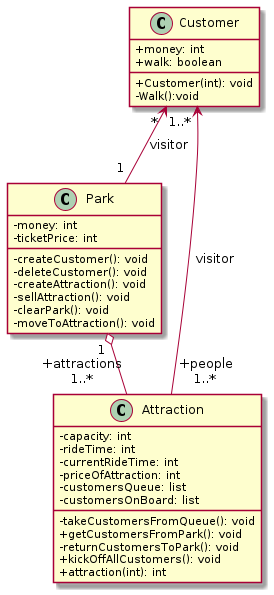

The diagram above was rendered by PlantUML. Its source (embedded in the PNG):
@startuml
skinparam classAttributeIconSize 0
Customer " * " <-- " 1 " Park: visitor
Customer " 1..* " <-- " +people\n 1..* " Attraction: visitor
Park " 1 " o-- " +attractions\n 1..*" Attraction

class Customer {
    + money: int
    + walk: boolean
    + Customer(int): void
    - Walk():void
}

class Park {
    - money: int
    - ticketPrice: int
    - createCustomer(): void
    - deleteCustomer(): void
    - createAttraction(): void
    - sellAttraction(): void
    - clearPark(): void
    - moveToAttraction(): void
}

class Attraction {
    - capacity: int
    - rideTime: int
    - currentRideTime: int
    - priceOfAttraction: int
    - customersQueue: list
    - customersOnBoard: list
    - takeCustomersFromQueue(): void
    + getCustomersFromPark(): void
    - returnCustomersToPark(): void
    + kickOffAllCustomers(): void
    + attraction(int): int
}

@enduml